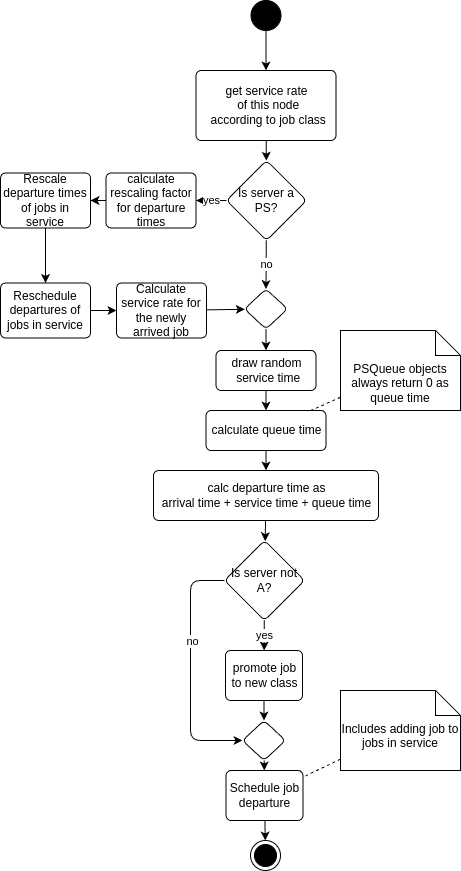

The diagram above was exported from draw.io. Its source (the exported page's mxGraphModel, read from the mxfile embedded in the PNG):
<mxGraphModel dx="1434" dy="943" grid="1" gridSize="10" guides="1" tooltips="1" connect="1" arrows="1" fold="1" page="1" pageScale="1" pageWidth="827" pageHeight="1169" math="1" shadow="0">
  <root>
    <mxCell id="0" />
    <mxCell id="1" parent="0" />
    <mxCell id="9" style="edgeStyle=none;html=1;" edge="1" parent="1" source="2" target="20">
      <mxGeometry relative="1" as="geometry">
        <mxPoint x="375.86666666666656" y="170" as="targetPoint" />
      </mxGeometry>
    </mxCell>
    <mxCell id="2" value="get service rate&lt;br&gt;&amp;nbsp;of this node&lt;br&gt;&amp;nbsp;according to job class" style="html=1;align=center;verticalAlign=middle;rounded=1;absoluteArcSize=1;arcSize=10;dashed=0;" vertex="1" parent="1">
      <mxGeometry x="305.5" y="80" width="140" height="70" as="geometry" />
    </mxCell>
    <mxCell id="5" style="edgeStyle=none;html=1;" edge="1" parent="1" source="3" target="2">
      <mxGeometry relative="1" as="geometry" />
    </mxCell>
    <mxCell id="3" value="" style="ellipse;fillColor=strokeColor;" vertex="1" parent="1">
      <mxGeometry x="360.5" y="10" width="30" height="30" as="geometry" />
    </mxCell>
    <mxCell id="4" value="" style="ellipse;html=1;shape=endState;fillColor=strokeColor;" vertex="1" parent="1">
      <mxGeometry x="360" y="850" width="30" height="30" as="geometry" />
    </mxCell>
    <mxCell id="14" style="edgeStyle=none;html=1;" edge="1" parent="1" source="11" target="41">
      <mxGeometry relative="1" as="geometry" />
    </mxCell>
    <mxCell id="11" value="calc departure time as&lt;br&gt;arrival time + service time + queue time" style="html=1;align=center;verticalAlign=middle;rounded=1;absoluteArcSize=1;arcSize=10;dashed=0;" vertex="1" parent="1">
      <mxGeometry x="263" y="480" width="225" height="50" as="geometry" />
    </mxCell>
    <mxCell id="18" style="edgeStyle=none;html=1;endArrow=classic;endFill=1;" edge="1" parent="1" source="13" target="43">
      <mxGeometry relative="1" as="geometry" />
    </mxCell>
    <mxCell id="13" value="promote job&lt;br&gt;to new class" style="html=1;align=center;verticalAlign=middle;rounded=1;absoluteArcSize=1;arcSize=10;dashed=0;" vertex="1" parent="1">
      <mxGeometry x="335" y="660" width="77" height="50" as="geometry" />
    </mxCell>
    <mxCell id="16" style="edgeStyle=none;html=1;dashed=1;endArrow=none;endFill=0;" edge="1" parent="1" source="15" target="39">
      <mxGeometry relative="1" as="geometry">
        <mxPoint x="530" y="409.99741258741244" as="sourcePoint" />
      </mxGeometry>
    </mxCell>
    <mxCell id="15" value="PSQueue objects always return 0 as queue time" style="shape=note2;boundedLbl=1;whiteSpace=wrap;html=1;size=25;verticalAlign=top;align=center;" vertex="1" parent="1">
      <mxGeometry x="450" y="340" width="120" height="80" as="geometry" />
    </mxCell>
    <mxCell id="19" style="edgeStyle=none;html=1;endArrow=classic;endFill=1;" edge="1" parent="1" source="17" target="4">
      <mxGeometry relative="1" as="geometry" />
    </mxCell>
    <mxCell id="17" value="Schedule job &lt;br&gt;departure" style="html=1;align=center;verticalAlign=middle;rounded=1;absoluteArcSize=1;arcSize=10;dashed=0;" vertex="1" parent="1">
      <mxGeometry x="335.5" y="780" width="77" height="50" as="geometry" />
    </mxCell>
    <mxCell id="23" value="no" style="edgeStyle=none;html=1;endArrow=classic;endFill=1;entryX=0.5;entryY=0;entryDx=0;entryDy=0;" edge="1" parent="1" source="20" target="26">
      <mxGeometry relative="1" as="geometry">
        <mxPoint x="320" y="260" as="targetPoint" />
      </mxGeometry>
    </mxCell>
    <mxCell id="25" value="yes" style="edgeStyle=none;html=1;endArrow=classic;endFill=1;" edge="1" parent="1" source="20" target="24">
      <mxGeometry relative="1" as="geometry" />
    </mxCell>
    <mxCell id="20" value="Is server a&lt;br&gt;PS?" style="rhombus;whiteSpace=wrap;html=1;fillColor=rgb(255, 255, 255);rounded=1;arcSize=10;dashed=0;" vertex="1" parent="1">
      <mxGeometry x="336" y="170" width="80" height="80" as="geometry" />
    </mxCell>
    <mxCell id="29" style="edgeStyle=none;html=1;endArrow=classic;endFill=1;" edge="1" parent="1" source="24" target="28">
      <mxGeometry relative="1" as="geometry" />
    </mxCell>
    <mxCell id="24" value="calculate rescaling factor&lt;br&gt;for departure times" style="html=1;align=center;verticalAlign=middle;rounded=1;absoluteArcSize=1;arcSize=10;dashed=0;whiteSpace=wrap;" vertex="1" parent="1">
      <mxGeometry x="215.5" y="182.5" width="90" height="55" as="geometry" />
    </mxCell>
    <mxCell id="27" style="edgeStyle=none;html=1;endArrow=classic;endFill=1;" edge="1" parent="1" source="26" target="37">
      <mxGeometry relative="1" as="geometry" />
    </mxCell>
    <mxCell id="26" value="" style="rhombus;whiteSpace=wrap;html=1;fillColor=rgb(255, 255, 255);rounded=1;arcSize=10;dashed=0;" vertex="1" parent="1">
      <mxGeometry x="354" y="298.5" width="43" height="40" as="geometry" />
    </mxCell>
    <mxCell id="31" style="edgeStyle=none;html=1;endArrow=classic;endFill=1;" edge="1" parent="1" source="28" target="30">
      <mxGeometry relative="1" as="geometry" />
    </mxCell>
    <mxCell id="28" value="Rescale departure times of jobs in service" style="html=1;align=center;verticalAlign=middle;rounded=1;absoluteArcSize=1;arcSize=10;dashed=0;whiteSpace=wrap;" vertex="1" parent="1">
      <mxGeometry x="110" y="182.5" width="90" height="55" as="geometry" />
    </mxCell>
    <mxCell id="35" style="edgeStyle=none;html=1;endArrow=classic;endFill=1;" edge="1" parent="1" source="30" target="33">
      <mxGeometry relative="1" as="geometry" />
    </mxCell>
    <mxCell id="30" value="Reschedule departures of jobs in service" style="html=1;align=center;verticalAlign=middle;rounded=1;absoluteArcSize=1;arcSize=10;dashed=0;whiteSpace=wrap;" vertex="1" parent="1">
      <mxGeometry x="110" y="292.5" width="90" height="55" as="geometry" />
    </mxCell>
    <mxCell id="36" style="edgeStyle=none;html=1;endArrow=classic;endFill=1;" edge="1" parent="1" source="33" target="26">
      <mxGeometry relative="1" as="geometry" />
    </mxCell>
    <mxCell id="33" value="Calculate service rate for the newly arrived job" style="html=1;align=center;verticalAlign=middle;rounded=1;absoluteArcSize=1;arcSize=10;dashed=0;whiteSpace=wrap;" vertex="1" parent="1">
      <mxGeometry x="226" y="292.5" width="90" height="55" as="geometry" />
    </mxCell>
    <mxCell id="38" style="edgeStyle=none;html=1;endArrow=classic;endFill=1;" edge="1" parent="1" source="37" target="39">
      <mxGeometry relative="1" as="geometry" />
    </mxCell>
    <mxCell id="37" value="draw random&lt;br&gt;&amp;nbsp;service time" style="html=1;align=center;verticalAlign=middle;rounded=1;absoluteArcSize=1;arcSize=10;dashed=0;" vertex="1" parent="1">
      <mxGeometry x="325.5" y="360" width="100" height="40" as="geometry" />
    </mxCell>
    <mxCell id="40" style="edgeStyle=none;html=1;endArrow=classic;endFill=1;" edge="1" parent="1" source="39" target="11">
      <mxGeometry relative="1" as="geometry" />
    </mxCell>
    <mxCell id="39" value="calculate queue time" style="html=1;align=center;verticalAlign=middle;rounded=1;absoluteArcSize=1;arcSize=10;dashed=0;" vertex="1" parent="1">
      <mxGeometry x="315.5" y="420" width="120" height="40" as="geometry" />
    </mxCell>
    <mxCell id="42" value="yes" style="edgeStyle=none;html=1;endArrow=classic;endFill=1;" edge="1" parent="1" source="41" target="13">
      <mxGeometry relative="1" as="geometry" />
    </mxCell>
    <mxCell id="45" style="edgeStyle=elbowEdgeStyle;html=1;endArrow=classic;endFill=1;" edge="1" parent="1" source="41" target="43">
      <mxGeometry relative="1" as="geometry">
        <Array as="points">
          <mxPoint x="300" y="680" />
        </Array>
      </mxGeometry>
    </mxCell>
    <mxCell id="46" value="no" style="edgeLabel;html=1;align=center;verticalAlign=middle;resizable=0;points=[];" vertex="1" connectable="0" parent="45">
      <mxGeometry x="-0.2358" y="1" relative="1" as="geometry">
        <mxPoint as="offset" />
      </mxGeometry>
    </mxCell>
    <mxCell id="41" value="Is server not A?" style="rhombus;whiteSpace=wrap;html=1;fillColor=rgb(255, 255, 255);rounded=1;arcSize=10;dashed=0;" vertex="1" parent="1">
      <mxGeometry x="334" y="550" width="80" height="80" as="geometry" />
    </mxCell>
    <mxCell id="44" style="edgeStyle=none;html=1;endArrow=classic;endFill=1;" edge="1" parent="1" source="43" target="17">
      <mxGeometry relative="1" as="geometry" />
    </mxCell>
    <mxCell id="43" value="" style="rhombus;whiteSpace=wrap;html=1;fillColor=rgb(255, 255, 255);rounded=1;arcSize=10;dashed=0;" vertex="1" parent="1">
      <mxGeometry x="352" y="730" width="43" height="40" as="geometry" />
    </mxCell>
    <mxCell id="48" style="html=1;endArrow=none;endFill=0;dashed=1;" edge="1" parent="1" source="47" target="17">
      <mxGeometry relative="1" as="geometry" />
    </mxCell>
    <mxCell id="47" value="Includes adding job to jobs in service" style="shape=note2;boundedLbl=1;whiteSpace=wrap;html=1;size=25;verticalAlign=top;align=center;" vertex="1" parent="1">
      <mxGeometry x="450" y="700" width="120" height="80" as="geometry" />
    </mxCell>
  </root>
</mxGraphModel>